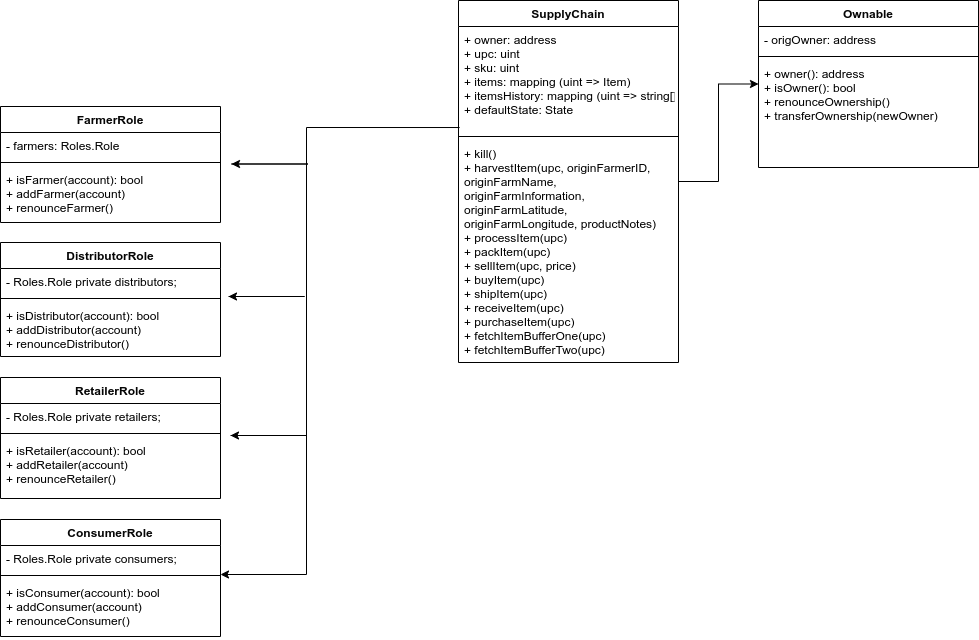

The diagram above was exported from draw.io. Its source (the exported page's mxGraphModel, read from the mxfile embedded in the PNG):
<mxGraphModel dx="1355" dy="725" grid="0" gridSize="10" guides="1" tooltips="1" connect="1" arrows="1" fold="1" page="1" pageScale="1" pageWidth="1100" pageHeight="850" math="0" shadow="0">
  <root>
    <mxCell id="0" />
    <mxCell id="1" parent="0" />
    <mxCell id="14" value="" style="edgeStyle=orthogonalEdgeStyle;rounded=0;orthogonalLoop=1;jettySize=auto;html=1;fontColor=#050505;" parent="1" source="10" target="2" edge="1">
      <mxGeometry relative="1" as="geometry" />
    </mxCell>
    <mxCell id="2" value="Ownable" style="swimlane;fontStyle=1;align=center;verticalAlign=top;childLayout=stackLayout;horizontal=1;startSize=26;horizontalStack=0;resizeParent=1;resizeParentMax=0;resizeLast=0;collapsible=1;marginBottom=0;fillColor=#ffffff;fontColor=#050505;" parent="1" vertex="1">
      <mxGeometry x="803" y="107" width="220" height="167" as="geometry" />
    </mxCell>
    <mxCell id="3" value="- origOwner: address" style="text;strokeColor=none;fillColor=none;align=left;verticalAlign=top;spacingLeft=4;spacingRight=4;overflow=hidden;rotatable=0;points=[[0,0.5],[1,0.5]];portConstraint=eastwest;" parent="2" vertex="1">
      <mxGeometry y="26" width="220" height="26" as="geometry" />
    </mxCell>
    <mxCell id="4" value="" style="line;strokeWidth=1;fillColor=none;align=left;verticalAlign=middle;spacingTop=-1;spacingLeft=3;spacingRight=3;rotatable=0;labelPosition=right;points=[];portConstraint=eastwest;" parent="2" vertex="1">
      <mxGeometry y="52" width="220" height="8" as="geometry" />
    </mxCell>
    <mxCell id="5" value="+ owner(): address&#10;+ isOwner(): bool&#10;+ renounceOwnership()&#10;+ transferOwnership(newOwner)&#10;&#10;" style="text;strokeColor=none;fillColor=none;align=left;verticalAlign=top;spacingLeft=4;spacingRight=4;overflow=hidden;rotatable=0;points=[[0,0.5],[1,0.5]];portConstraint=eastwest;" parent="2" vertex="1">
      <mxGeometry y="60" width="220" height="107" as="geometry" />
    </mxCell>
    <mxCell id="10" value="SupplyChain" style="swimlane;fontStyle=1;align=center;verticalAlign=top;childLayout=stackLayout;horizontal=1;startSize=26;horizontalStack=0;resizeParent=1;resizeParentMax=0;resizeLast=0;collapsible=1;marginBottom=0;fillColor=#ffffff;fontColor=#050505;" parent="1" vertex="1">
      <mxGeometry x="503" y="107" width="220" height="362" as="geometry" />
    </mxCell>
    <mxCell id="11" value="+ owner: address&#10;+ upc: uint&#10;+ sku: uint&#10;+ items: mapping (uint =&gt; Item)&#10;+ itemsHistory: mapping (uint =&gt; string[])&#10;+ defaultState: State" style="text;strokeColor=none;fillColor=none;align=left;verticalAlign=top;spacingLeft=4;spacingRight=4;overflow=hidden;rotatable=0;points=[[0,0.5],[1,0.5]];portConstraint=eastwest;" parent="10" vertex="1">
      <mxGeometry y="26" width="220" height="106" as="geometry" />
    </mxCell>
    <mxCell id="12" value="" style="line;strokeWidth=1;fillColor=none;align=left;verticalAlign=middle;spacingTop=-1;spacingLeft=3;spacingRight=3;rotatable=0;labelPosition=right;points=[];portConstraint=eastwest;" parent="10" vertex="1">
      <mxGeometry y="132" width="220" height="8" as="geometry" />
    </mxCell>
    <mxCell id="13" value="+ kill()&#10;+ harvestItem(upc, originFarmerID, originFarmName, originFarmInformation, originFarmLatitude, originFarmLongitude, productNotes) &#10;+ processItem(upc)&#10;+ packItem(upc)&#10;+ sellItem(upc, price)&#10;+ buyItem(upc)&#10;+ shipItem(upc)&#10;+ receiveItem(upc)&#10;+ purchaseItem(upc)&#10;+ fetchItemBufferOne(upc)&#10;+ fetchItemBufferTwo(upc)" style="text;strokeColor=none;fillColor=none;align=left;verticalAlign=top;spacingLeft=4;spacingRight=4;overflow=hidden;rotatable=0;points=[[0,0.5],[1,0.5]];portConstraint=eastwest;whiteSpace=wrap;" parent="10" vertex="1">
      <mxGeometry y="140" width="220" height="222" as="geometry" />
    </mxCell>
    <mxCell id="45" value="FarmerRole" style="swimlane;fontStyle=1;align=center;verticalAlign=top;childLayout=stackLayout;horizontal=1;startSize=26;horizontalStack=0;resizeParent=1;resizeParentMax=0;resizeLast=0;collapsible=1;marginBottom=0;fillColor=#ffffff;fontColor=#050505;" parent="1" vertex="1">
      <mxGeometry x="45" y="213" width="220" height="116" as="geometry" />
    </mxCell>
    <mxCell id="46" value="- farmers: Roles.Role" style="text;strokeColor=none;fillColor=none;align=left;verticalAlign=top;spacingLeft=4;spacingRight=4;overflow=hidden;rotatable=0;points=[[0,0.5],[1,0.5]];portConstraint=eastwest;" parent="45" vertex="1">
      <mxGeometry y="26" width="220" height="26" as="geometry" />
    </mxCell>
    <mxCell id="47" value="" style="line;strokeWidth=1;fillColor=none;align=left;verticalAlign=middle;spacingTop=-1;spacingLeft=3;spacingRight=3;rotatable=0;labelPosition=right;points=[];portConstraint=eastwest;" parent="45" vertex="1">
      <mxGeometry y="52" width="220" height="8" as="geometry" />
    </mxCell>
    <mxCell id="48" value="+ isFarmer(account): bool&#10;+ addFarmer(account)&#10;+ renounceFarmer()&#10;" style="text;strokeColor=none;fillColor=none;align=left;verticalAlign=top;spacingLeft=4;spacingRight=4;overflow=hidden;rotatable=0;points=[[0,0.5],[1,0.5]];portConstraint=eastwest;" parent="45" vertex="1">
      <mxGeometry y="60" width="220" height="56" as="geometry" />
    </mxCell>
    <mxCell id="25" value="DistributorRole" style="swimlane;fontStyle=1;align=center;verticalAlign=top;childLayout=stackLayout;horizontal=1;startSize=26;horizontalStack=0;resizeParent=1;resizeParentMax=0;resizeLast=0;collapsible=1;marginBottom=0;fillColor=#ffffff;fontColor=#050505;" parent="1" vertex="1">
      <mxGeometry x="45" y="349" width="220" height="114" as="geometry" />
    </mxCell>
    <mxCell id="26" value="- Roles.Role private distributors;" style="text;strokeColor=none;fillColor=none;align=left;verticalAlign=top;spacingLeft=4;spacingRight=4;overflow=hidden;rotatable=0;points=[[0,0.5],[1,0.5]];portConstraint=eastwest;" parent="25" vertex="1">
      <mxGeometry y="26" width="220" height="26" as="geometry" />
    </mxCell>
    <mxCell id="27" value="" style="line;strokeWidth=1;fillColor=none;align=left;verticalAlign=middle;spacingTop=-1;spacingLeft=3;spacingRight=3;rotatable=0;labelPosition=right;points=[];portConstraint=eastwest;" parent="25" vertex="1">
      <mxGeometry y="52" width="220" height="8" as="geometry" />
    </mxCell>
    <mxCell id="28" value="+ isDistributor(account): bool&#10;+ addDistributor(account)&#10;+ renounceDistributor()" style="text;strokeColor=none;fillColor=none;align=left;verticalAlign=top;spacingLeft=4;spacingRight=4;overflow=hidden;rotatable=0;points=[[0,0.5],[1,0.5]];portConstraint=eastwest;" parent="25" vertex="1">
      <mxGeometry y="60" width="220" height="54" as="geometry" />
    </mxCell>
    <mxCell id="50" value="RetailerRole" style="swimlane;fontStyle=1;align=center;verticalAlign=top;childLayout=stackLayout;horizontal=1;startSize=26;horizontalStack=0;resizeParent=1;resizeParentMax=0;resizeLast=0;collapsible=1;marginBottom=0;fillColor=#ffffff;fontColor=#050505;" parent="1" vertex="1">
      <mxGeometry x="45" y="484" width="220" height="121" as="geometry" />
    </mxCell>
    <mxCell id="51" value="- Roles.Role private retailers;" style="text;strokeColor=none;fillColor=none;align=left;verticalAlign=top;spacingLeft=4;spacingRight=4;overflow=hidden;rotatable=0;points=[[0,0.5],[1,0.5]];portConstraint=eastwest;" parent="50" vertex="1">
      <mxGeometry y="26" width="220" height="26" as="geometry" />
    </mxCell>
    <mxCell id="52" value="" style="line;strokeWidth=1;fillColor=none;align=left;verticalAlign=middle;spacingTop=-1;spacingLeft=3;spacingRight=3;rotatable=0;labelPosition=right;points=[];portConstraint=eastwest;" parent="50" vertex="1">
      <mxGeometry y="52" width="220" height="8" as="geometry" />
    </mxCell>
    <mxCell id="53" value="+ isRetailer(account): bool&#10;+ addRetailer(account)&#10;+ renounceRetailer()" style="text;strokeColor=none;fillColor=none;align=left;verticalAlign=top;spacingLeft=4;spacingRight=4;overflow=hidden;rotatable=0;points=[[0,0.5],[1,0.5]];portConstraint=eastwest;" parent="50" vertex="1">
      <mxGeometry y="60" width="220" height="61" as="geometry" />
    </mxCell>
    <mxCell id="55" value="ConsumerRole" style="swimlane;fontStyle=1;align=center;verticalAlign=top;childLayout=stackLayout;horizontal=1;startSize=26;horizontalStack=0;resizeParent=1;resizeParentMax=0;resizeLast=0;collapsible=1;marginBottom=0;fillColor=#ffffff;fontColor=#050505;" parent="1" vertex="1">
      <mxGeometry x="45" y="626" width="220" height="117" as="geometry" />
    </mxCell>
    <mxCell id="56" value="- Roles.Role private consumers;" style="text;strokeColor=none;fillColor=none;align=left;verticalAlign=top;spacingLeft=4;spacingRight=4;overflow=hidden;rotatable=0;points=[[0,0.5],[1,0.5]];portConstraint=eastwest;" parent="55" vertex="1">
      <mxGeometry y="26" width="220" height="26" as="geometry" />
    </mxCell>
    <mxCell id="57" value="" style="line;strokeWidth=1;fillColor=none;align=left;verticalAlign=middle;spacingTop=-1;spacingLeft=3;spacingRight=3;rotatable=0;labelPosition=right;points=[];portConstraint=eastwest;" parent="55" vertex="1">
      <mxGeometry y="52" width="220" height="8" as="geometry" />
    </mxCell>
    <mxCell id="58" value="+ isConsumer(account): bool&#10;+ addConsumer(account)&#10;+ renounceConsumer()" style="text;strokeColor=none;fillColor=none;align=left;verticalAlign=top;spacingLeft=4;spacingRight=4;overflow=hidden;rotatable=0;points=[[0,0.5],[1,0.5]];portConstraint=eastwest;" parent="55" vertex="1">
      <mxGeometry y="60" width="220" height="57" as="geometry" />
    </mxCell>
    <mxCell id="73" value="" style="edgeStyle=orthogonalEdgeStyle;rounded=0;orthogonalLoop=1;jettySize=auto;html=1;fontColor=#050505;exitX=0.005;exitY=0.953;exitDx=0;exitDy=0;exitPerimeter=0;" parent="1" source="11" edge="1">
      <mxGeometry relative="1" as="geometry">
        <mxPoint x="503" y="393.48" as="sourcePoint" />
        <mxPoint x="265" y="681" as="targetPoint" />
        <Array as="points">
          <mxPoint x="351" y="234" />
          <mxPoint x="351" y="681" />
          <mxPoint x="265" y="681" />
        </Array>
      </mxGeometry>
    </mxCell>
    <mxCell id="74" value="" style="edgeStyle=orthogonalEdgeStyle;rounded=0;orthogonalLoop=1;jettySize=auto;html=1;fontColor=#050505;" parent="1" edge="1">
      <mxGeometry relative="1" as="geometry">
        <mxPoint x="276" y="270.5" as="sourcePoint" />
        <mxPoint x="276" y="270.5" as="targetPoint" />
        <Array as="points">
          <mxPoint x="352" y="270.5" />
        </Array>
      </mxGeometry>
    </mxCell>
    <mxCell id="76" value="" style="edgeStyle=orthogonalEdgeStyle;rounded=0;orthogonalLoop=1;jettySize=auto;html=1;fontColor=#050505;" parent="1" edge="1">
      <mxGeometry relative="1" as="geometry">
        <mxPoint x="273" y="403" as="sourcePoint" />
        <mxPoint x="273" y="403" as="targetPoint" />
        <Array as="points">
          <mxPoint x="349" y="403" />
        </Array>
      </mxGeometry>
    </mxCell>
    <mxCell id="77" value="" style="edgeStyle=orthogonalEdgeStyle;rounded=0;orthogonalLoop=1;jettySize=auto;html=1;fontColor=#050505;" parent="1" edge="1">
      <mxGeometry relative="1" as="geometry">
        <mxPoint x="275" y="542" as="sourcePoint" />
        <mxPoint x="275" y="542" as="targetPoint" />
        <Array as="points">
          <mxPoint x="351" y="542" />
        </Array>
      </mxGeometry>
    </mxCell>
  </root>
</mxGraphModel>